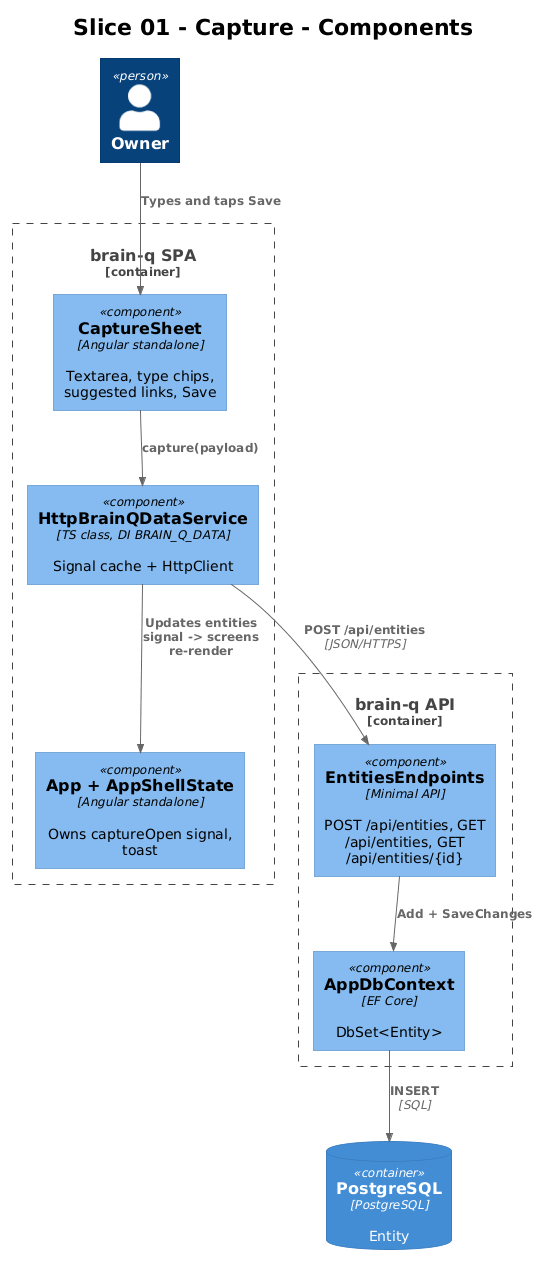

The diagram above was rendered by PlantUML. Its source (embedded in the PNG):
@startuml
!theme plain
!include <C4/C4_Component>

title Slice 01 - Capture - Components

Person(owner, "Owner")

Container_Boundary(spa, "brain-q SPA") {
    Component(shell, "App + AppShellState", "Angular standalone", "Owns captureOpen signal, toast")
    Component(sheet, "CaptureSheet", "Angular standalone", "Textarea, type chips, suggested links, Save")
    Component(http,  "HttpBrainQDataService", "TS class, DI BRAIN_Q_DATA", "Signal cache + HttpClient")
}

Container_Boundary(api, "brain-q API") {
    Component(ep,    "EntitiesEndpoints", "Minimal API", "POST /api/entities, GET /api/entities, GET /api/entities/{id}")
    Component(ctx,   "AppDbContext", "EF Core", "DbSet<Entity>")
}

ContainerDb(db, "PostgreSQL", "PostgreSQL", "Entity")

Rel(owner, sheet, "Types and taps Save")
Rel(sheet, http,  "capture(payload)")
Rel(http,  ep,    "POST /api/entities", "JSON/HTTPS")
Rel(ep,    ctx,   "Add + SaveChanges")
Rel(ctx,   db,    "INSERT", "SQL")
Rel(http,  shell, "Updates entities signal -> screens re-render")
@enduml